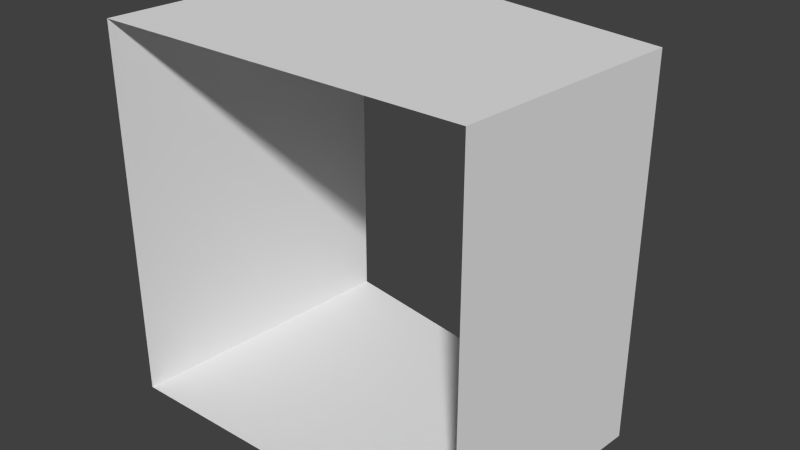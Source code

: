 # Source: D.blend  (saved by Blender 2.74.0; exported with 4.5.12 LTS)
import bpy
from mathutils import Matrix  # noqa: F401  (used for matrix-valued properties, if any)

bpy.ops.wm.read_factory_settings(use_empty=True)
scene = bpy.context.scene
scene.name = 'Scene'

# ---- collections
col_collection_1 = bpy.data.collections.new('Collection 1'); scene.collection.children.link(col_collection_1)

# ---- world
world_world = bpy.data.worlds.new('World'); scene.world = world_world
world_world.color = (0.05088, 0.05088, 0.05088)
world_world.use_sun_shadow = False
world_world.sun_shadow_jitter_overblur = 0.0
world_world.cycles.sampling_method = 'MANUAL'
world_world.cycles.sample_map_resolution = 256

# ---- meshes
me_circle_001 = bpy.data.meshes.new('Circle.001')
me_circle_001.from_pydata([(-13.79, 2.431, 0.0), (-14.0, 1.057e-06, 0.0), (-17.73, 3.126, 0.0), (-18.0, 1.359e-06, 0.0), (-17.73, 3.126, 4.0), (-18.0, 1.359e-06, 4.0), (-13.79, 2.431, 4.0), (-14.0, 1.057e-06, 4.0)], [], [(0, 2, 3, 1), (3, 2, 4, 5), (0, 1, 7, 6), (4, 6, 7, 5)])
_uv = me_circle_001.uv_layers.new(name='UVMap')
_uv.uv.foreach_set('vector', [0.5556, 1.0, 0.5, 0.5, 1.0, 0.5, 0.9444, 1.0, 0.0, 8.176e-08, 0.5, 0.0, 0.5, 0.5, 1.14e-07, 0.5, 0.3889, 1.0, 1.007e-07, 1.0, 0.0, 0.5, 0.3889, 0.5, 1.0, 0.0, 0.9444, 0.5, 0.5556, 0.5, 0.5, 2.384e-07])
me_circle_001.use_remesh_preserve_volume = False
me_circle_001.use_remesh_preserve_attributes = False
me_circle_001.use_mirror_vertex_groups = False
me_circle_001.update()

# ---- objects
ob_circle = bpy.data.objects.new('Circle', me_circle_001)

# ---- transforms, parenting, visibility, modifiers, constraints
ob_circle.location = (0.0, 0.0, 0.0)
ob_circle.lineart.crease_threshold = 0.0

# ---- collection membership
col_collection_1.objects.link(ob_circle)

# ---- scene / render settings (as saved in the file)
scene.frame_start = 1; scene.frame_end = 250; scene.frame_set(1)
scene.render.engine = 'BLENDER_EEVEE_NEXT'
scene.render.resolution_percentage = 50
scene.render.dither_intensity = 0.0
scene.cycles.use_denoising = False
scene.cycles.samples = 10
scene.cycles.sampling_pattern = 'TABULATED_SOBOL'
scene.cycles.light_sampling_threshold = 0.0
scene.cycles.use_adaptive_sampling = False
scene.cycles.use_light_tree = False
scene.cycles.blur_glossy = 0.0
scene.cycles.pixel_filter_type = 'GAUSSIAN'
scene.cycles.sample_clamp_indirect = 0.0
scene.view_settings.view_transform = 'Standard'
bpy.context.view_layer.update()

# ---- added for rendering (the .blend has no active camera and no usable light): camera, sun
cam_auto = bpy.data.cameras.new('AutoCamera')
cam_auto.lens = 50.0
cam_auto.sensor_width = 36.0
cam_auto.clip_end = 1000.0
ob_auto_camera = bpy.data.objects.new('AutoCamera', cam_auto)
scene.collection.objects.link(ob_auto_camera)
ob_auto_camera.location = (-9.79022, -5.76129, 6.88275)
ob_auto_camera.rotation_euler = (1.09748, -7.21219e-08, 0.694738)
scene.camera = ob_auto_camera
light_auto_sun = bpy.data.lights.new('AutoSun', 'SUN')
light_auto_sun.energy = 3.0
light_auto_sun.angle = 0.0523599
ob_auto_sun = bpy.data.objects.new('AutoSun', light_auto_sun)
scene.collection.objects.link(ob_auto_sun)
ob_auto_sun.rotation_euler = (0.872665, 0.174533, 0.523599)
bpy.context.view_layer.update()
